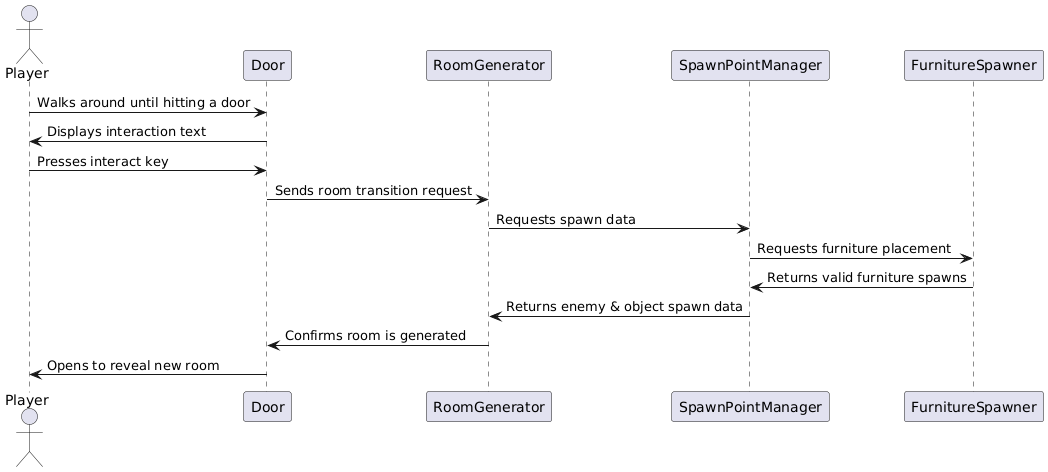

The diagram above was rendered by PlantUML. Its source (embedded in the PNG):
@startuml
actor Player
participant Door
participant RoomGenerator
participant SpawnPointManager
participant FurnitureSpawner

Player -> Door: Walks around until hitting a door
Door -> Player: Displays interaction text
Player -> Door: Presses interact key
Door -> RoomGenerator: Sends room transition request
RoomGenerator -> SpawnPointManager: Requests spawn data
SpawnPointManager -> FurnitureSpawner: Requests furniture placement
FurnitureSpawner -> SpawnPointManager: Returns valid furniture spawns
SpawnPointManager -> RoomGenerator: Returns enemy & object spawn data
RoomGenerator -> Door: Confirms room is generated
Door -> Player: Opens to reveal new room
@enduml